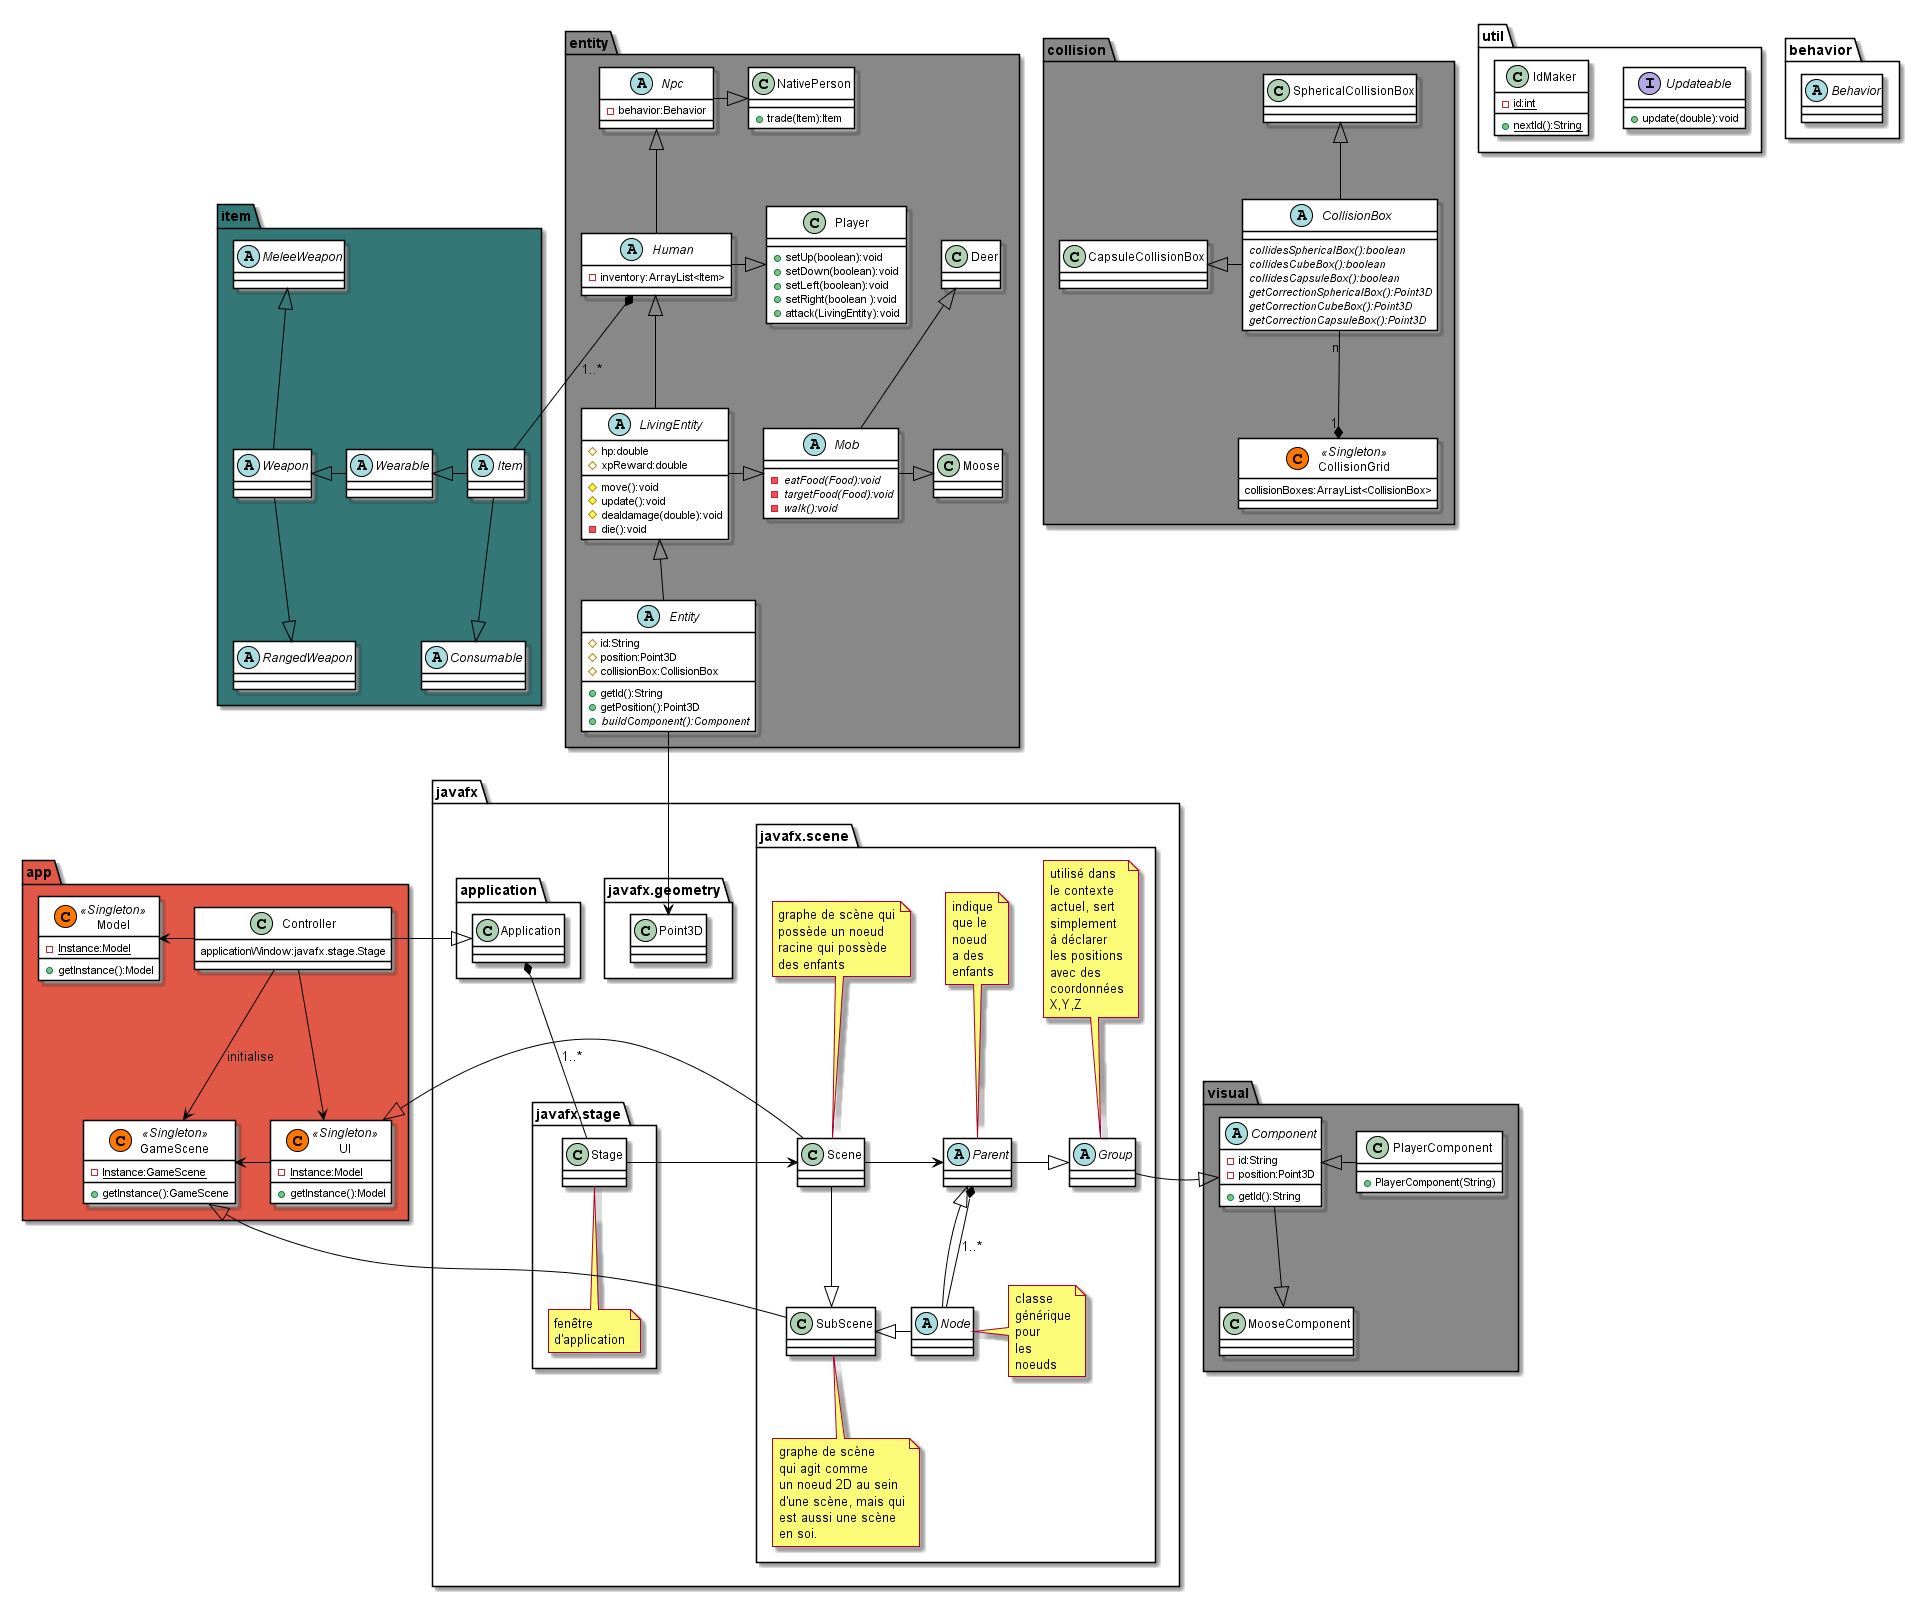

The diagram above was rendered by PlantUML. Its source (embedded in the PNG):
@startuml
skinparam class {
    BackgroundColor #ffffff
    ArrowColor #000000
    BorderColor #000000
}
skinparam stereotypeCBackgroundColor<<Singleton>> #FF7700
package javafx{
    
    package javafx.stage{
        class Stage
        note bottom:fenêtre\nd'application
    }

    package javafx.scene #ffffff{
        class Scene
        note top:graphe de scène qui\npossède un noeud\nracine qui possède\ndes enfants
        Stage -left-> Scene
        
        
        abstract class Node
        note right:classe\ngénérique\npour\nles\nnoeuds
        Parent *-down- Node:"1..*"

        class SubScene
        note bottom:graphe de scène\nqui agit comme\nun noeud 2D au sein\nd'une scène, mais qui\nest aussi une scène\nen soi.
        SubScene <|-left- Node
        SubScene <|-up- Scene

        abstract class Parent
        note top:indique\nque le\nnoeud\na des\nenfants 
        Parent <|-down-Node
        Scene -right-> Parent
        
        abstract class Group
        note top:utilisé dans\nle contexte\nactuel, sert\nsimplement\nà déclarer\nles positions\navec des\ncoordonnées\nX,Y,Z 
        Group <|-left- Parent
    }
    
    package javafx.geometry{
        class Point3D
    }
    package application{
        class Application{
        
        }
        Application *-- Stage:"1..*"
    }
}

package app #e25846{
    class Model<<Singleton>>{
        - {static} Instance:Model
        + getInstance():Model
    }
    class UI<<Singleton>>{
        - {static} Instance:Model
        + getInstance():Model
    }
    UI <|-- Scene
    class GameScene<<Singleton>>{
        - {static} Instance:GameScene
        + getInstance():GameScene
    }
    GameScene <|-- SubScene
    
    UI -left-> GameScene
    class Controller{
        applicationWindow:javafx.stage.Stage
    }
    Controller --> UI
    Controller --> GameScene: "initialise"
    Controller -left-> Model
    Controller -left-|> Application
}

package util{
    interface Updateable{
        + update(double):void
    }
    class IdMaker{
        - {static} id:int
        + {static} nextId():String
    }
}

package entity #888888{
    abstract class Entity{
        # id:String
        # position:Point3D
        # collisionBox:CollisionBox
        + getId():String
        + getPosition():Point3D
        + {abstract} buildComponent():Component
    }
    Point3D <-down- Entity
    
    
    abstract class LivingEntity{
        # hp:double
        # xpReward:double
        # move():void
        # update():void
        # dealdamage(double):void
        - die():void
    }
    LivingEntity <|-down- Entity
    
    abstract class Human{
        - inventory:ArrayList<Item>
    }
    Human <|-down- LivingEntity

    class Player{
        + setUp(boolean):void
        + setDown(boolean):void
        + setLeft(boolean):void
        + setRight(boolean ):void
        + attack(LivingEntity):void
    }
    Player <|-left- Human
    
    abstract class Npc{
        - behavior:Behavior
    }
    Npc <|-down- Human

    class NativePerson{
        + trade(Item):Item
    }
    NativePerson <|-left- Npc

    abstract class Mob{
        - {abstract} eatFood(Food):void
        - {abstract} targetFood(Food):void
        - {abstract} walk():void
        
    }
    Mob <|-left- LivingEntity
    class Deer{

    }
    Deer <|-down- Mob
    class Moose{

    }
    Moose <|-left- Mob

}

package collision #888888{
    class CollisionGrid<<Singleton>>{
        collisionBoxes:ArrayList<CollisionBox>
    }
    CollisionGrid "1" *-up- "n"CollisionBox
    
    abstract class CollisionBox{

        {abstract}collidesSphericalBox():boolean
        {abstract}collidesCubeBox():boolean
        {abstract}collidesCapsuleBox():boolean
        
        {abstract}getCorrectionSphericalBox():Point3D
        {abstract}getCorrectionCubeBox():Point3D
        {abstract}getCorrectionCapsuleBox():Point3D

    }

    class SphericalCollisionBox{

    }
    SphericalCollisionBox <|-down- CollisionBox
    class CapsuleCollisionBox{

    }
    CollisionBox -left-|> CapsuleCollisionBox
}

package visual #888888{
    abstract class Component{
        - id:String
        + getId():String
        - position:Point3D
    }
    Component <|-left- Group
    class PlayerComponent{
        + PlayerComponent(String)
    }
    PlayerComponent -left-|> Component
    class MooseComponent{

    }
    MooseComponent <|-up- Component

    
}


package item #337777{
    abstract class Item{
    }
    
    Human *-- Item: "1..*"

    abstract class Wearable{

    }
    Wearable <|-right- Item
    abstract class Weapon{
        
    }
    Weapon <|-right- Wearable
    abstract class MeleeWeapon{

    }
    MeleeWeapon <|-down-Weapon
    abstract class RangedWeapon{

    }
    RangedWeapon <|-up- Weapon
    abstract class Consumable{

    }
    Consumable <|-up- Item
    
    
}


package behavior{
    abstract class Behavior{
        
    }
}
@enduml